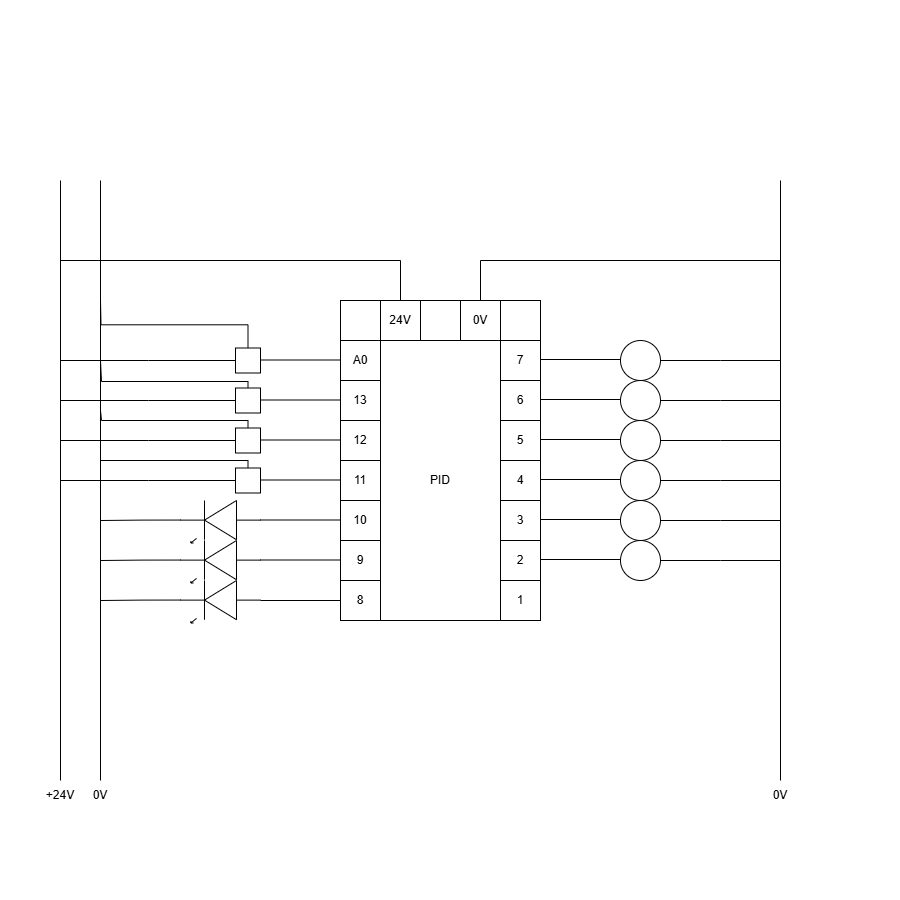

The diagram above was exported from draw.io. Its source (the exported page's mxGraphModel, read from the mxfile embedded in the PNG):
<mxGraphModel dx="1303" dy="842" grid="1" gridSize="10" guides="1" tooltips="1" connect="1" arrows="1" fold="1" page="1" pageScale="1" pageWidth="300" pageHeight="300" math="0" shadow="0">
  <root>
    <mxCell id="0" />
    <mxCell id="1" parent="0" />
    <mxCell id="y8-hvVbDNWWRfrVLdzWt-1" value="PID" style="rounded=0;whiteSpace=wrap;html=1;" vertex="1" parent="1">
      <mxGeometry x="80" y="40" width="120" height="280" as="geometry" />
    </mxCell>
    <mxCell id="y8-hvVbDNWWRfrVLdzWt-2" value="A0" style="rounded=0;whiteSpace=wrap;html=1;" vertex="1" parent="1">
      <mxGeometry x="40" y="40" width="40" height="40" as="geometry" />
    </mxCell>
    <mxCell id="y8-hvVbDNWWRfrVLdzWt-3" value="13" style="rounded=0;whiteSpace=wrap;html=1;" vertex="1" parent="1">
      <mxGeometry x="40" y="80" width="40" height="40" as="geometry" />
    </mxCell>
    <mxCell id="y8-hvVbDNWWRfrVLdzWt-4" value="12" style="rounded=0;whiteSpace=wrap;html=1;" vertex="1" parent="1">
      <mxGeometry x="40" y="120" width="40" height="40" as="geometry" />
    </mxCell>
    <mxCell id="y8-hvVbDNWWRfrVLdzWt-5" value="11" style="rounded=0;whiteSpace=wrap;html=1;" vertex="1" parent="1">
      <mxGeometry x="40" y="160" width="40" height="40" as="geometry" />
    </mxCell>
    <mxCell id="y8-hvVbDNWWRfrVLdzWt-6" value="10" style="rounded=0;whiteSpace=wrap;html=1;" vertex="1" parent="1">
      <mxGeometry x="40" y="200" width="40" height="40" as="geometry" />
    </mxCell>
    <mxCell id="y8-hvVbDNWWRfrVLdzWt-7" value="9" style="rounded=0;whiteSpace=wrap;html=1;" vertex="1" parent="1">
      <mxGeometry x="40" y="240" width="40" height="40" as="geometry" />
    </mxCell>
    <mxCell id="y8-hvVbDNWWRfrVLdzWt-8" value="8" style="rounded=0;whiteSpace=wrap;html=1;" vertex="1" parent="1">
      <mxGeometry x="40" y="280" width="40" height="40" as="geometry" />
    </mxCell>
    <mxCell id="y8-hvVbDNWWRfrVLdzWt-9" value="7" style="rounded=0;whiteSpace=wrap;html=1;" vertex="1" parent="1">
      <mxGeometry x="200" y="40" width="40" height="40" as="geometry" />
    </mxCell>
    <mxCell id="y8-hvVbDNWWRfrVLdzWt-10" value="6" style="rounded=0;whiteSpace=wrap;html=1;" vertex="1" parent="1">
      <mxGeometry x="200" y="80" width="40" height="40" as="geometry" />
    </mxCell>
    <mxCell id="y8-hvVbDNWWRfrVLdzWt-11" value="5" style="rounded=0;whiteSpace=wrap;html=1;" vertex="1" parent="1">
      <mxGeometry x="200" y="120" width="40" height="40" as="geometry" />
    </mxCell>
    <mxCell id="y8-hvVbDNWWRfrVLdzWt-12" value="4" style="rounded=0;whiteSpace=wrap;html=1;" vertex="1" parent="1">
      <mxGeometry x="200" y="160" width="40" height="40" as="geometry" />
    </mxCell>
    <mxCell id="y8-hvVbDNWWRfrVLdzWt-13" value="3" style="rounded=0;whiteSpace=wrap;html=1;" vertex="1" parent="1">
      <mxGeometry x="200" y="200" width="40" height="40" as="geometry" />
    </mxCell>
    <mxCell id="y8-hvVbDNWWRfrVLdzWt-14" value="2" style="rounded=0;whiteSpace=wrap;html=1;" vertex="1" parent="1">
      <mxGeometry x="200" y="240" width="40" height="40" as="geometry" />
    </mxCell>
    <mxCell id="y8-hvVbDNWWRfrVLdzWt-15" value="1" style="rounded=0;whiteSpace=wrap;html=1;" vertex="1" parent="1">
      <mxGeometry x="200" y="280" width="40" height="40" as="geometry" />
    </mxCell>
    <mxCell id="y8-hvVbDNWWRfrVLdzWt-16" value="" style="rounded=0;whiteSpace=wrap;html=1;" vertex="1" parent="1">
      <mxGeometry x="40" width="40" height="40" as="geometry" />
    </mxCell>
    <mxCell id="y8-hvVbDNWWRfrVLdzWt-72" style="edgeStyle=orthogonalEdgeStyle;rounded=0;orthogonalLoop=1;jettySize=auto;html=1;exitX=0.5;exitY=0;exitDx=0;exitDy=0;endArrow=none;startFill=0;" edge="1" parent="1" source="y8-hvVbDNWWRfrVLdzWt-17">
      <mxGeometry relative="1" as="geometry">
        <mxPoint x="-240" y="-40" as="targetPoint" />
        <Array as="points">
          <mxPoint x="100" y="-40" />
        </Array>
      </mxGeometry>
    </mxCell>
    <mxCell id="y8-hvVbDNWWRfrVLdzWt-17" value="24V" style="rounded=0;whiteSpace=wrap;html=1;" vertex="1" parent="1">
      <mxGeometry x="80" width="40" height="40" as="geometry" />
    </mxCell>
    <mxCell id="y8-hvVbDNWWRfrVLdzWt-18" value="" style="rounded=0;whiteSpace=wrap;html=1;" vertex="1" parent="1">
      <mxGeometry x="120" width="40" height="40" as="geometry" />
    </mxCell>
    <mxCell id="y8-hvVbDNWWRfrVLdzWt-74" style="edgeStyle=orthogonalEdgeStyle;rounded=0;orthogonalLoop=1;jettySize=auto;html=1;exitX=0.5;exitY=0;exitDx=0;exitDy=0;endArrow=none;startFill=0;" edge="1" parent="1" source="y8-hvVbDNWWRfrVLdzWt-19">
      <mxGeometry relative="1" as="geometry">
        <mxPoint x="480" y="-40" as="targetPoint" />
        <Array as="points">
          <mxPoint x="180" y="-40" />
        </Array>
      </mxGeometry>
    </mxCell>
    <mxCell id="y8-hvVbDNWWRfrVLdzWt-19" value="0V" style="rounded=0;whiteSpace=wrap;html=1;" vertex="1" parent="1">
      <mxGeometry x="160" width="40" height="40" as="geometry" />
    </mxCell>
    <mxCell id="y8-hvVbDNWWRfrVLdzWt-20" value="" style="rounded=0;whiteSpace=wrap;html=1;" vertex="1" parent="1">
      <mxGeometry x="200" width="40" height="40" as="geometry" />
    </mxCell>
    <mxCell id="y8-hvVbDNWWRfrVLdzWt-21" value="" style="endArrow=none;html=1;rounded=0;entryX=0;entryY=0.5;entryDx=0;entryDy=0;" edge="1" parent="1" target="y8-hvVbDNWWRfrVLdzWt-8">
      <mxGeometry width="50" height="50" relative="1" as="geometry">
        <mxPoint x="-40" y="300" as="sourcePoint" />
        <mxPoint x="20" y="290" as="targetPoint" />
      </mxGeometry>
    </mxCell>
    <mxCell id="y8-hvVbDNWWRfrVLdzWt-22" value="" style="endArrow=none;html=1;rounded=0;entryX=0;entryY=0.5;entryDx=0;entryDy=0;" edge="1" parent="1">
      <mxGeometry width="50" height="50" relative="1" as="geometry">
        <mxPoint x="-40" y="259.5" as="sourcePoint" />
        <mxPoint x="40" y="259.5" as="targetPoint" />
      </mxGeometry>
    </mxCell>
    <mxCell id="y8-hvVbDNWWRfrVLdzWt-23" value="" style="endArrow=none;html=1;rounded=0;entryX=0;entryY=0.5;entryDx=0;entryDy=0;" edge="1" parent="1">
      <mxGeometry width="50" height="50" relative="1" as="geometry">
        <mxPoint x="-40" y="219.5" as="sourcePoint" />
        <mxPoint x="40" y="219.5" as="targetPoint" />
      </mxGeometry>
    </mxCell>
    <mxCell id="y8-hvVbDNWWRfrVLdzWt-24" value="" style="endArrow=none;html=1;rounded=0;entryX=0;entryY=0.5;entryDx=0;entryDy=0;" edge="1" parent="1">
      <mxGeometry width="50" height="50" relative="1" as="geometry">
        <mxPoint x="-40" y="179.5" as="sourcePoint" />
        <mxPoint x="40" y="179.5" as="targetPoint" />
      </mxGeometry>
    </mxCell>
    <mxCell id="y8-hvVbDNWWRfrVLdzWt-25" value="" style="endArrow=none;html=1;rounded=0;entryX=0;entryY=0.5;entryDx=0;entryDy=0;" edge="1" parent="1">
      <mxGeometry width="50" height="50" relative="1" as="geometry">
        <mxPoint x="-40" y="139.5" as="sourcePoint" />
        <mxPoint x="40" y="139.5" as="targetPoint" />
      </mxGeometry>
    </mxCell>
    <mxCell id="y8-hvVbDNWWRfrVLdzWt-26" value="" style="endArrow=none;html=1;rounded=0;entryX=0;entryY=0.5;entryDx=0;entryDy=0;" edge="1" parent="1">
      <mxGeometry width="50" height="50" relative="1" as="geometry">
        <mxPoint x="-40" y="99.5" as="sourcePoint" />
        <mxPoint x="40" y="99.5" as="targetPoint" />
      </mxGeometry>
    </mxCell>
    <mxCell id="y8-hvVbDNWWRfrVLdzWt-27" value="" style="endArrow=none;html=1;rounded=0;entryX=0;entryY=0.5;entryDx=0;entryDy=0;" edge="1" parent="1">
      <mxGeometry width="50" height="50" relative="1" as="geometry">
        <mxPoint x="-40" y="59.5" as="sourcePoint" />
        <mxPoint x="40" y="59.5" as="targetPoint" />
      </mxGeometry>
    </mxCell>
    <mxCell id="y8-hvVbDNWWRfrVLdzWt-43" style="edgeStyle=orthogonalEdgeStyle;rounded=0;orthogonalLoop=1;jettySize=auto;html=1;exitX=1;exitY=0.54;exitDx=0;exitDy=0;exitPerimeter=0;endArrow=none;startFill=0;" edge="1" parent="1" source="y8-hvVbDNWWRfrVLdzWt-28">
      <mxGeometry relative="1" as="geometry">
        <mxPoint x="-200" y="300" as="targetPoint" />
      </mxGeometry>
    </mxCell>
    <mxCell id="y8-hvVbDNWWRfrVLdzWt-28" value="" style="verticalLabelPosition=bottom;shadow=0;dashed=0;align=center;html=1;verticalAlign=top;shape=mxgraph.electrical.opto_electronics.led_1;pointerEvents=1;direction=west;" vertex="1" parent="1">
      <mxGeometry x="-120" y="280" width="80" height="42.5" as="geometry" />
    </mxCell>
    <mxCell id="y8-hvVbDNWWRfrVLdzWt-42" style="edgeStyle=orthogonalEdgeStyle;rounded=0;orthogonalLoop=1;jettySize=auto;html=1;exitX=1;exitY=0.54;exitDx=0;exitDy=0;exitPerimeter=0;endArrow=none;startFill=0;" edge="1" parent="1" source="y8-hvVbDNWWRfrVLdzWt-29">
      <mxGeometry relative="1" as="geometry">
        <mxPoint x="-200" y="260" as="targetPoint" />
      </mxGeometry>
    </mxCell>
    <mxCell id="y8-hvVbDNWWRfrVLdzWt-29" value="" style="verticalLabelPosition=bottom;shadow=0;dashed=0;align=center;html=1;verticalAlign=top;shape=mxgraph.electrical.opto_electronics.led_1;pointerEvents=1;direction=west;" vertex="1" parent="1">
      <mxGeometry x="-120" y="240" width="80" height="42.5" as="geometry" />
    </mxCell>
    <mxCell id="y8-hvVbDNWWRfrVLdzWt-41" style="edgeStyle=orthogonalEdgeStyle;rounded=0;orthogonalLoop=1;jettySize=auto;html=1;exitX=1;exitY=0.54;exitDx=0;exitDy=0;exitPerimeter=0;endArrow=none;startFill=0;" edge="1" parent="1" source="y8-hvVbDNWWRfrVLdzWt-30">
      <mxGeometry relative="1" as="geometry">
        <mxPoint x="-200" y="220" as="targetPoint" />
      </mxGeometry>
    </mxCell>
    <mxCell id="y8-hvVbDNWWRfrVLdzWt-30" value="" style="verticalLabelPosition=bottom;shadow=0;dashed=0;align=center;html=1;verticalAlign=top;shape=mxgraph.electrical.opto_electronics.led_1;pointerEvents=1;direction=west;" vertex="1" parent="1">
      <mxGeometry x="-120" y="200" width="80" height="42.5" as="geometry" />
    </mxCell>
    <mxCell id="y8-hvVbDNWWRfrVLdzWt-40" style="edgeStyle=orthogonalEdgeStyle;rounded=0;orthogonalLoop=1;jettySize=auto;html=1;exitX=0.5;exitY=0;exitDx=0;exitDy=0;endArrow=none;startFill=0;" edge="1" parent="1" source="y8-hvVbDNWWRfrVLdzWt-31">
      <mxGeometry relative="1" as="geometry">
        <mxPoint x="-200" y="160" as="targetPoint" />
        <Array as="points">
          <mxPoint x="-52" y="160" />
        </Array>
      </mxGeometry>
    </mxCell>
    <mxCell id="y8-hvVbDNWWRfrVLdzWt-47" style="edgeStyle=orthogonalEdgeStyle;rounded=0;orthogonalLoop=1;jettySize=auto;html=1;exitX=0;exitY=0.5;exitDx=0;exitDy=0;endArrow=none;startFill=0;" edge="1" parent="1" source="y8-hvVbDNWWRfrVLdzWt-31">
      <mxGeometry relative="1" as="geometry">
        <mxPoint x="-240" y="180" as="targetPoint" />
      </mxGeometry>
    </mxCell>
    <mxCell id="y8-hvVbDNWWRfrVLdzWt-31" value="" style="rounded=0;whiteSpace=wrap;html=1;" vertex="1" parent="1">
      <mxGeometry x="-65" y="167.5" width="25" height="25" as="geometry" />
    </mxCell>
    <mxCell id="y8-hvVbDNWWRfrVLdzWt-39" style="edgeStyle=orthogonalEdgeStyle;rounded=0;orthogonalLoop=1;jettySize=auto;html=1;exitX=0.5;exitY=0;exitDx=0;exitDy=0;endArrow=none;startFill=0;" edge="1" parent="1" source="y8-hvVbDNWWRfrVLdzWt-32">
      <mxGeometry relative="1" as="geometry">
        <mxPoint x="-200" y="110" as="targetPoint" />
        <Array as="points">
          <mxPoint x="-52" y="120" />
          <mxPoint x="-199" y="120" />
        </Array>
      </mxGeometry>
    </mxCell>
    <mxCell id="y8-hvVbDNWWRfrVLdzWt-46" style="edgeStyle=orthogonalEdgeStyle;rounded=0;orthogonalLoop=1;jettySize=auto;html=1;exitX=0;exitY=0.5;exitDx=0;exitDy=0;endArrow=none;startFill=0;" edge="1" parent="1" source="y8-hvVbDNWWRfrVLdzWt-32">
      <mxGeometry relative="1" as="geometry">
        <mxPoint x="-240" y="140" as="targetPoint" />
      </mxGeometry>
    </mxCell>
    <mxCell id="y8-hvVbDNWWRfrVLdzWt-32" value="" style="rounded=0;whiteSpace=wrap;html=1;" vertex="1" parent="1">
      <mxGeometry x="-65" y="127.5" width="25" height="25" as="geometry" />
    </mxCell>
    <mxCell id="y8-hvVbDNWWRfrVLdzWt-38" style="edgeStyle=orthogonalEdgeStyle;rounded=0;orthogonalLoop=1;jettySize=auto;html=1;exitX=0.5;exitY=0;exitDx=0;exitDy=0;endArrow=none;startFill=0;" edge="1" parent="1" source="y8-hvVbDNWWRfrVLdzWt-33">
      <mxGeometry relative="1" as="geometry">
        <mxPoint x="-200" y="60" as="targetPoint" />
        <Array as="points">
          <mxPoint x="-52" y="81" />
          <mxPoint x="-199" y="81" />
        </Array>
      </mxGeometry>
    </mxCell>
    <mxCell id="y8-hvVbDNWWRfrVLdzWt-45" style="edgeStyle=orthogonalEdgeStyle;rounded=0;orthogonalLoop=1;jettySize=auto;html=1;exitX=0;exitY=0.5;exitDx=0;exitDy=0;endArrow=none;startFill=0;" edge="1" parent="1" source="y8-hvVbDNWWRfrVLdzWt-33">
      <mxGeometry relative="1" as="geometry">
        <mxPoint x="-240" y="100" as="targetPoint" />
      </mxGeometry>
    </mxCell>
    <mxCell id="y8-hvVbDNWWRfrVLdzWt-33" value="" style="rounded=0;whiteSpace=wrap;html=1;" vertex="1" parent="1">
      <mxGeometry x="-65" y="87.5" width="25" height="25" as="geometry" />
    </mxCell>
    <mxCell id="y8-hvVbDNWWRfrVLdzWt-37" style="edgeStyle=orthogonalEdgeStyle;rounded=0;orthogonalLoop=1;jettySize=auto;html=1;exitX=0.5;exitY=0;exitDx=0;exitDy=0;endArrow=none;startFill=0;" edge="1" parent="1" source="y8-hvVbDNWWRfrVLdzWt-34">
      <mxGeometry relative="1" as="geometry">
        <mxPoint x="-200" as="targetPoint" />
      </mxGeometry>
    </mxCell>
    <mxCell id="y8-hvVbDNWWRfrVLdzWt-44" style="edgeStyle=orthogonalEdgeStyle;rounded=0;orthogonalLoop=1;jettySize=auto;html=1;exitX=0;exitY=0.5;exitDx=0;exitDy=0;endArrow=none;startFill=0;" edge="1" parent="1" source="y8-hvVbDNWWRfrVLdzWt-34">
      <mxGeometry relative="1" as="geometry">
        <mxPoint x="-240" y="60" as="targetPoint" />
      </mxGeometry>
    </mxCell>
    <mxCell id="y8-hvVbDNWWRfrVLdzWt-34" value="" style="rounded=0;whiteSpace=wrap;html=1;" vertex="1" parent="1">
      <mxGeometry x="-65" y="47.5" width="25" height="25" as="geometry" />
    </mxCell>
    <mxCell id="y8-hvVbDNWWRfrVLdzWt-35" value="" style="endArrow=none;html=1;rounded=0;" edge="1" parent="1">
      <mxGeometry width="50" height="50" relative="1" as="geometry">
        <mxPoint x="-240" y="480" as="sourcePoint" />
        <mxPoint x="-240" y="-120" as="targetPoint" />
      </mxGeometry>
    </mxCell>
    <mxCell id="y8-hvVbDNWWRfrVLdzWt-36" value="" style="endArrow=none;html=1;rounded=0;" edge="1" parent="1">
      <mxGeometry width="50" height="50" relative="1" as="geometry">
        <mxPoint x="-200" y="480" as="sourcePoint" />
        <mxPoint x="-200" y="-120" as="targetPoint" />
      </mxGeometry>
    </mxCell>
    <mxCell id="y8-hvVbDNWWRfrVLdzWt-48" value="+24V" style="text;html=1;align=center;verticalAlign=middle;whiteSpace=wrap;rounded=0;" vertex="1" parent="1">
      <mxGeometry x="-270" y="480" width="60" height="30" as="geometry" />
    </mxCell>
    <mxCell id="y8-hvVbDNWWRfrVLdzWt-49" value="0V" style="text;html=1;align=center;verticalAlign=middle;whiteSpace=wrap;rounded=0;" vertex="1" parent="1">
      <mxGeometry x="-230" y="480" width="60" height="30" as="geometry" />
    </mxCell>
    <mxCell id="y8-hvVbDNWWRfrVLdzWt-52" value="" style="endArrow=none;html=1;rounded=0;entryX=0;entryY=0.5;entryDx=0;entryDy=0;" edge="1" parent="1">
      <mxGeometry width="50" height="50" relative="1" as="geometry">
        <mxPoint x="240" y="259" as="sourcePoint" />
        <mxPoint x="320" y="259" as="targetPoint" />
      </mxGeometry>
    </mxCell>
    <mxCell id="y8-hvVbDNWWRfrVLdzWt-53" value="" style="endArrow=none;html=1;rounded=0;entryX=0;entryY=0.5;entryDx=0;entryDy=0;" edge="1" parent="1">
      <mxGeometry width="50" height="50" relative="1" as="geometry">
        <mxPoint x="240" y="219" as="sourcePoint" />
        <mxPoint x="320" y="219" as="targetPoint" />
      </mxGeometry>
    </mxCell>
    <mxCell id="y8-hvVbDNWWRfrVLdzWt-54" value="" style="endArrow=none;html=1;rounded=0;entryX=0;entryY=0.5;entryDx=0;entryDy=0;" edge="1" parent="1">
      <mxGeometry width="50" height="50" relative="1" as="geometry">
        <mxPoint x="240" y="179" as="sourcePoint" />
        <mxPoint x="320" y="179" as="targetPoint" />
      </mxGeometry>
    </mxCell>
    <mxCell id="y8-hvVbDNWWRfrVLdzWt-55" value="" style="endArrow=none;html=1;rounded=0;entryX=0;entryY=0.5;entryDx=0;entryDy=0;" edge="1" parent="1">
      <mxGeometry width="50" height="50" relative="1" as="geometry">
        <mxPoint x="240" y="139" as="sourcePoint" />
        <mxPoint x="320" y="139" as="targetPoint" />
      </mxGeometry>
    </mxCell>
    <mxCell id="y8-hvVbDNWWRfrVLdzWt-56" value="" style="endArrow=none;html=1;rounded=0;entryX=0;entryY=0.5;entryDx=0;entryDy=0;" edge="1" parent="1">
      <mxGeometry width="50" height="50" relative="1" as="geometry">
        <mxPoint x="240" y="99" as="sourcePoint" />
        <mxPoint x="320" y="99" as="targetPoint" />
      </mxGeometry>
    </mxCell>
    <mxCell id="y8-hvVbDNWWRfrVLdzWt-57" value="" style="endArrow=none;html=1;rounded=0;entryX=0;entryY=0.5;entryDx=0;entryDy=0;" edge="1" parent="1">
      <mxGeometry width="50" height="50" relative="1" as="geometry">
        <mxPoint x="240" y="59" as="sourcePoint" />
        <mxPoint x="320" y="59" as="targetPoint" />
      </mxGeometry>
    </mxCell>
    <mxCell id="y8-hvVbDNWWRfrVLdzWt-65" style="edgeStyle=orthogonalEdgeStyle;rounded=0;orthogonalLoop=1;jettySize=auto;html=1;exitX=1;exitY=0.5;exitDx=0;exitDy=0;endArrow=none;startFill=0;" edge="1" parent="1" source="y8-hvVbDNWWRfrVLdzWt-58">
      <mxGeometry relative="1" as="geometry">
        <mxPoint x="480" y="260" as="targetPoint" />
      </mxGeometry>
    </mxCell>
    <mxCell id="y8-hvVbDNWWRfrVLdzWt-58" value="" style="ellipse;whiteSpace=wrap;html=1;aspect=fixed;" vertex="1" parent="1">
      <mxGeometry x="320" y="240" width="40" height="40" as="geometry" />
    </mxCell>
    <mxCell id="y8-hvVbDNWWRfrVLdzWt-66" style="edgeStyle=orthogonalEdgeStyle;rounded=0;orthogonalLoop=1;jettySize=auto;html=1;exitX=1;exitY=0.5;exitDx=0;exitDy=0;endArrow=none;startFill=0;" edge="1" parent="1" source="y8-hvVbDNWWRfrVLdzWt-59">
      <mxGeometry relative="1" as="geometry">
        <mxPoint x="480" y="220" as="targetPoint" />
      </mxGeometry>
    </mxCell>
    <mxCell id="y8-hvVbDNWWRfrVLdzWt-59" value="" style="ellipse;whiteSpace=wrap;html=1;aspect=fixed;" vertex="1" parent="1">
      <mxGeometry x="320" y="200" width="40" height="40" as="geometry" />
    </mxCell>
    <mxCell id="y8-hvVbDNWWRfrVLdzWt-67" style="edgeStyle=orthogonalEdgeStyle;rounded=0;orthogonalLoop=1;jettySize=auto;html=1;exitX=1;exitY=0.5;exitDx=0;exitDy=0;endArrow=none;startFill=0;" edge="1" parent="1" source="y8-hvVbDNWWRfrVLdzWt-60">
      <mxGeometry relative="1" as="geometry">
        <mxPoint x="480" y="180" as="targetPoint" />
      </mxGeometry>
    </mxCell>
    <mxCell id="y8-hvVbDNWWRfrVLdzWt-60" value="" style="ellipse;whiteSpace=wrap;html=1;aspect=fixed;" vertex="1" parent="1">
      <mxGeometry x="320" y="160" width="40" height="40" as="geometry" />
    </mxCell>
    <mxCell id="y8-hvVbDNWWRfrVLdzWt-68" style="edgeStyle=orthogonalEdgeStyle;rounded=0;orthogonalLoop=1;jettySize=auto;html=1;exitX=1;exitY=0.5;exitDx=0;exitDy=0;endArrow=none;startFill=0;" edge="1" parent="1" source="y8-hvVbDNWWRfrVLdzWt-61">
      <mxGeometry relative="1" as="geometry">
        <mxPoint x="480" y="140" as="targetPoint" />
      </mxGeometry>
    </mxCell>
    <mxCell id="y8-hvVbDNWWRfrVLdzWt-61" value="" style="ellipse;whiteSpace=wrap;html=1;aspect=fixed;" vertex="1" parent="1">
      <mxGeometry x="320" y="120" width="40" height="40" as="geometry" />
    </mxCell>
    <mxCell id="y8-hvVbDNWWRfrVLdzWt-69" style="edgeStyle=orthogonalEdgeStyle;rounded=0;orthogonalLoop=1;jettySize=auto;html=1;exitX=1;exitY=0.5;exitDx=0;exitDy=0;endArrow=none;startFill=0;" edge="1" parent="1" source="y8-hvVbDNWWRfrVLdzWt-62">
      <mxGeometry relative="1" as="geometry">
        <mxPoint x="480" y="100" as="targetPoint" />
      </mxGeometry>
    </mxCell>
    <mxCell id="y8-hvVbDNWWRfrVLdzWt-62" value="" style="ellipse;whiteSpace=wrap;html=1;aspect=fixed;" vertex="1" parent="1">
      <mxGeometry x="320" y="80" width="40" height="40" as="geometry" />
    </mxCell>
    <mxCell id="y8-hvVbDNWWRfrVLdzWt-70" style="edgeStyle=orthogonalEdgeStyle;rounded=0;orthogonalLoop=1;jettySize=auto;html=1;exitX=1;exitY=0.5;exitDx=0;exitDy=0;endArrow=none;startFill=0;" edge="1" parent="1" source="y8-hvVbDNWWRfrVLdzWt-63">
      <mxGeometry relative="1" as="geometry">
        <mxPoint x="480" y="60" as="targetPoint" />
      </mxGeometry>
    </mxCell>
    <mxCell id="y8-hvVbDNWWRfrVLdzWt-63" value="" style="ellipse;whiteSpace=wrap;html=1;aspect=fixed;" vertex="1" parent="1">
      <mxGeometry x="320" y="40" width="40" height="40" as="geometry" />
    </mxCell>
    <mxCell id="y8-hvVbDNWWRfrVLdzWt-64" value="" style="endArrow=none;html=1;rounded=0;" edge="1" parent="1">
      <mxGeometry width="50" height="50" relative="1" as="geometry">
        <mxPoint x="480" y="480" as="sourcePoint" />
        <mxPoint x="480" y="-120" as="targetPoint" />
      </mxGeometry>
    </mxCell>
    <mxCell id="y8-hvVbDNWWRfrVLdzWt-71" value="0V" style="text;html=1;align=center;verticalAlign=middle;whiteSpace=wrap;rounded=0;" vertex="1" parent="1">
      <mxGeometry x="450" y="480" width="60" height="30" as="geometry" />
    </mxCell>
  </root>
</mxGraphModel>